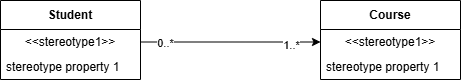

The diagram above was exported from draw.io. Its source (the exported page's mxGraphModel, read from the mxfile embedded in the PNG):
<mxGraphModel dx="1103" dy="482" grid="1" gridSize="10" guides="1" tooltips="1" connect="1" arrows="1" fold="1" page="1" pageScale="1" pageWidth="827" pageHeight="1169" math="0" shadow="0">
  <root>
    <mxCell id="0" />
    <mxCell id="1" parent="0" />
    <mxCell id="eJkKpuV-wODNKVzTeQSg-8" parent="1" style="swimlane;fontStyle=1;align=center;verticalAlign=middle;childLayout=stackLayout;horizontal=1;startSize=29;horizontalStack=0;resizeParent=1;resizeParentMax=0;resizeLast=0;collapsible=0;marginBottom=0;html=1;whiteSpace=wrap;" value="Student" vertex="1">
      <mxGeometry height="79" width="140" x="130" y="190" as="geometry" />
    </mxCell>
    <mxCell id="eJkKpuV-wODNKVzTeQSg-9" parent="eJkKpuV-wODNKVzTeQSg-8" style="text;html=1;strokeColor=none;fillColor=none;align=center;verticalAlign=middle;spacingLeft=4;spacingRight=4;overflow=hidden;rotatable=0;points=[[0,0.5],[1,0.5]];portConstraint=eastwest;whiteSpace=wrap;" value="&amp;lt;&amp;lt;stereotype1&amp;gt;&amp;gt;" vertex="1">
      <mxGeometry height="25" width="140" y="29" as="geometry" />
    </mxCell>
    <mxCell id="eJkKpuV-wODNKVzTeQSg-10" parent="eJkKpuV-wODNKVzTeQSg-8" style="text;html=1;strokeColor=none;fillColor=none;align=left;verticalAlign=middle;spacingLeft=4;spacingRight=4;overflow=hidden;rotatable=0;points=[[0,0.5],[1,0.5]];portConstraint=eastwest;whiteSpace=wrap;" value="stereotype property 1" vertex="1">
      <mxGeometry height="25" width="140" y="54" as="geometry" />
    </mxCell>
    <mxCell id="eJkKpuV-wODNKVzTeQSg-11" parent="1" style="swimlane;fontStyle=1;align=center;verticalAlign=middle;childLayout=stackLayout;horizontal=1;startSize=29;horizontalStack=0;resizeParent=1;resizeParentMax=0;resizeLast=0;collapsible=0;marginBottom=0;html=1;whiteSpace=wrap;" value="Course" vertex="1">
      <mxGeometry height="79" width="140" x="450" y="190" as="geometry" />
    </mxCell>
    <mxCell id="eJkKpuV-wODNKVzTeQSg-12" parent="eJkKpuV-wODNKVzTeQSg-11" style="text;html=1;strokeColor=none;fillColor=none;align=center;verticalAlign=middle;spacingLeft=4;spacingRight=4;overflow=hidden;rotatable=0;points=[[0,0.5],[1,0.5]];portConstraint=eastwest;whiteSpace=wrap;" value="&amp;lt;&amp;lt;stereotype1&amp;gt;&amp;gt;" vertex="1">
      <mxGeometry height="25" width="140" y="29" as="geometry" />
    </mxCell>
    <mxCell id="eJkKpuV-wODNKVzTeQSg-13" parent="eJkKpuV-wODNKVzTeQSg-11" style="text;html=1;strokeColor=none;fillColor=none;align=left;verticalAlign=middle;spacingLeft=4;spacingRight=4;overflow=hidden;rotatable=0;points=[[0,0.5],[1,0.5]];portConstraint=eastwest;whiteSpace=wrap;" value="stereotype property 1" vertex="1">
      <mxGeometry height="25" width="140" y="54" as="geometry" />
    </mxCell>
    <mxCell id="eJkKpuV-wODNKVzTeQSg-15" edge="1" parent="1" source="eJkKpuV-wODNKVzTeQSg-9" style="edgeStyle=orthogonalEdgeStyle;rounded=0;orthogonalLoop=1;jettySize=auto;html=1;exitX=1;exitY=0.5;exitDx=0;exitDy=0;entryX=0;entryY=0.5;entryDx=0;entryDy=0;" target="eJkKpuV-wODNKVzTeQSg-12">
      <mxGeometry relative="1" as="geometry" />
    </mxCell>
    <mxCell id="eJkKpuV-wODNKVzTeQSg-16" connectable="0" parent="eJkKpuV-wODNKVzTeQSg-15" style="edgeLabel;html=1;align=center;verticalAlign=middle;resizable=0;points=[];" value="0..*" vertex="1">
      <mxGeometry relative="1" x="-0.7333" as="geometry">
        <mxPoint y="1" as="offset" />
      </mxGeometry>
    </mxCell>
    <mxCell id="eJkKpuV-wODNKVzTeQSg-17" connectable="0" parent="eJkKpuV-wODNKVzTeQSg-15" style="edgeLabel;html=1;align=center;verticalAlign=middle;resizable=0;points=[];" value="1..*" vertex="1">
      <mxGeometry relative="1" x="0.6667" y="-2" as="geometry">
        <mxPoint y="1" as="offset" />
      </mxGeometry>
    </mxCell>
  </root>
</mxGraphModel>